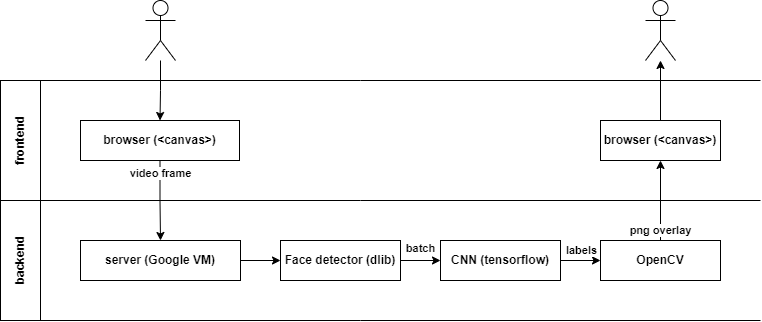

The diagram above was exported from draw.io. Its source (the exported page's mxGraphModel, read from the mxfile embedded in the PNG):
<mxGraphModel dx="782" dy="796" grid="1" gridSize="40" guides="1" tooltips="1" connect="1" arrows="1" fold="1" page="0" pageScale="1" pageWidth="850" pageHeight="1100" math="0" shadow="0">
  <root>
    <mxCell id="0" />
    <mxCell id="1" parent="0" />
    <mxCell id="HBUbOWZm-GjN6I6h19tr-10" value="" style="edgeStyle=orthogonalEdgeStyle;rounded=0;orthogonalLoop=1;jettySize=auto;html=1;fontStyle=1" edge="1" parent="1" source="HBUbOWZm-GjN6I6h19tr-3" target="HBUbOWZm-GjN6I6h19tr-5">
      <mxGeometry relative="1" as="geometry" />
    </mxCell>
    <mxCell id="HBUbOWZm-GjN6I6h19tr-3" value="&lt;p style=&quot;line-height: 1.2;&quot;&gt;server&amp;nbsp;&lt;span style=&quot;background-color: initial;&quot;&gt;(Google VM)&lt;/span&gt;&lt;/p&gt;" style="whiteSpace=wrap;html=1;fontStyle=1" vertex="1" parent="1">
      <mxGeometry x="280" y="240" width="160" height="40" as="geometry" />
    </mxCell>
    <mxCell id="HBUbOWZm-GjN6I6h19tr-8" style="edgeStyle=orthogonalEdgeStyle;rounded=0;orthogonalLoop=1;jettySize=auto;html=1;fontStyle=1" edge="1" parent="1" source="HBUbOWZm-GjN6I6h19tr-2" target="HBUbOWZm-GjN6I6h19tr-3">
      <mxGeometry relative="1" as="geometry" />
    </mxCell>
    <mxCell id="HBUbOWZm-GjN6I6h19tr-9" value="video frame" style="edgeLabel;html=1;align=center;verticalAlign=middle;resizable=0;points=[];labelBorderColor=none;fontStyle=1" vertex="1" connectable="0" parent="HBUbOWZm-GjN6I6h19tr-8">
      <mxGeometry x="0.2671" relative="1" as="geometry">
        <mxPoint x="-1" y="-38" as="offset" />
      </mxGeometry>
    </mxCell>
    <mxCell id="HBUbOWZm-GjN6I6h19tr-2" value="&lt;p&gt;browser (&amp;lt;canvas&amp;gt;)&lt;/p&gt;" style="whiteSpace=wrap;html=1;fontStyle=1" vertex="1" parent="1">
      <mxGeometry x="280" y="120" width="159" height="40" as="geometry" />
    </mxCell>
    <mxCell id="HBUbOWZm-GjN6I6h19tr-12" value="" style="edgeStyle=orthogonalEdgeStyle;rounded=0;orthogonalLoop=1;jettySize=auto;html=1;fontStyle=1" edge="1" parent="1" source="HBUbOWZm-GjN6I6h19tr-5" target="HBUbOWZm-GjN6I6h19tr-11">
      <mxGeometry relative="1" as="geometry" />
    </mxCell>
    <mxCell id="HBUbOWZm-GjN6I6h19tr-13" value="batch" style="edgeLabel;html=1;align=center;verticalAlign=middle;resizable=0;points=[];fontStyle=1" vertex="1" connectable="0" parent="HBUbOWZm-GjN6I6h19tr-12">
      <mxGeometry x="0.2167" relative="1" as="geometry">
        <mxPoint x="-5" y="-13" as="offset" />
      </mxGeometry>
    </mxCell>
    <mxCell id="HBUbOWZm-GjN6I6h19tr-5" value="&lt;p style=&quot;line-height: 1.2;&quot;&gt;Face detector (dlib)&lt;/p&gt;" style="whiteSpace=wrap;html=1;fontStyle=1" vertex="1" parent="1">
      <mxGeometry x="480" y="240" width="120" height="40" as="geometry" />
    </mxCell>
    <mxCell id="HBUbOWZm-GjN6I6h19tr-15" value="" style="edgeStyle=orthogonalEdgeStyle;rounded=0;orthogonalLoop=1;jettySize=auto;html=1;fontStyle=1" edge="1" parent="1" source="HBUbOWZm-GjN6I6h19tr-11" target="HBUbOWZm-GjN6I6h19tr-14">
      <mxGeometry relative="1" as="geometry" />
    </mxCell>
    <mxCell id="HBUbOWZm-GjN6I6h19tr-16" value="labels" style="edgeLabel;html=1;align=center;verticalAlign=middle;resizable=0;points=[];fontStyle=1" vertex="1" connectable="0" parent="HBUbOWZm-GjN6I6h19tr-15">
      <mxGeometry x="0.3103" relative="1" as="geometry">
        <mxPoint x="-6" y="-11" as="offset" />
      </mxGeometry>
    </mxCell>
    <mxCell id="HBUbOWZm-GjN6I6h19tr-11" value="&lt;p style=&quot;line-height: 1.2;&quot;&gt;CNN (tensorflow)&lt;/p&gt;" style="whiteSpace=wrap;html=1;fontStyle=1" vertex="1" parent="1">
      <mxGeometry x="640" y="240" width="120" height="40" as="geometry" />
    </mxCell>
    <mxCell id="HBUbOWZm-GjN6I6h19tr-19" value="" style="edgeStyle=orthogonalEdgeStyle;rounded=0;orthogonalLoop=1;jettySize=auto;html=1;fontStyle=1" edge="1" parent="1" source="HBUbOWZm-GjN6I6h19tr-14" target="HBUbOWZm-GjN6I6h19tr-18">
      <mxGeometry relative="1" as="geometry" />
    </mxCell>
    <mxCell id="HBUbOWZm-GjN6I6h19tr-20" value="png overlay" style="edgeLabel;html=1;align=center;verticalAlign=middle;resizable=0;points=[];fontStyle=1" vertex="1" connectable="0" parent="HBUbOWZm-GjN6I6h19tr-19">
      <mxGeometry x="0.1893" relative="1" as="geometry">
        <mxPoint x="-1" y="37" as="offset" />
      </mxGeometry>
    </mxCell>
    <mxCell id="HBUbOWZm-GjN6I6h19tr-14" value="&lt;p style=&quot;line-height: 1.2;&quot;&gt;OpenCV&lt;/p&gt;" style="whiteSpace=wrap;html=1;fontStyle=1" vertex="1" parent="1">
      <mxGeometry x="800" y="240" width="120" height="40" as="geometry" />
    </mxCell>
    <mxCell id="HBUbOWZm-GjN6I6h19tr-30" value="" style="edgeStyle=orthogonalEdgeStyle;rounded=0;orthogonalLoop=1;jettySize=auto;html=1;fontStyle=1" edge="1" parent="1" source="HBUbOWZm-GjN6I6h19tr-18" target="HBUbOWZm-GjN6I6h19tr-29">
      <mxGeometry relative="1" as="geometry" />
    </mxCell>
    <mxCell id="HBUbOWZm-GjN6I6h19tr-18" value="&lt;p&gt;browser (&amp;lt;canvas&amp;gt;)&lt;/p&gt;" style="whiteSpace=wrap;html=1;fontStyle=1" vertex="1" parent="1">
      <mxGeometry x="800" y="120" width="120" height="40" as="geometry" />
    </mxCell>
    <mxCell id="HBUbOWZm-GjN6I6h19tr-21" value="frontend" style="rounded=0;whiteSpace=wrap;html=1;labelBorderColor=none;horizontal=0;fontStyle=1" vertex="1" parent="1">
      <mxGeometry x="200" y="80" width="40" height="120" as="geometry" />
    </mxCell>
    <mxCell id="HBUbOWZm-GjN6I6h19tr-22" value="backend" style="rounded=0;whiteSpace=wrap;html=1;labelBorderColor=none;horizontal=0;fontStyle=1" vertex="1" parent="1">
      <mxGeometry x="200" y="200" width="40" height="120" as="geometry" />
    </mxCell>
    <mxCell id="HBUbOWZm-GjN6I6h19tr-23" value="" style="endArrow=none;html=1;rounded=0;exitX=1;exitY=0;exitDx=0;exitDy=0;fontStyle=1" edge="1" parent="1" source="HBUbOWZm-GjN6I6h19tr-22">
      <mxGeometry width="50" height="50" relative="1" as="geometry">
        <mxPoint x="520" y="290" as="sourcePoint" />
        <mxPoint x="960" y="200" as="targetPoint" />
        <Array as="points">
          <mxPoint x="560" y="200" />
        </Array>
      </mxGeometry>
    </mxCell>
    <mxCell id="HBUbOWZm-GjN6I6h19tr-25" value="" style="endArrow=none;html=1;rounded=0;exitX=1;exitY=0;exitDx=0;exitDy=0;fontStyle=1" edge="1" parent="1">
      <mxGeometry width="50" height="50" relative="1" as="geometry">
        <mxPoint x="240" y="80" as="sourcePoint" />
        <mxPoint x="960" y="80" as="targetPoint" />
        <Array as="points">
          <mxPoint x="560" y="80" />
        </Array>
      </mxGeometry>
    </mxCell>
    <mxCell id="HBUbOWZm-GjN6I6h19tr-26" value="" style="endArrow=none;html=1;rounded=0;exitX=1;exitY=0;exitDx=0;exitDy=0;fontStyle=1" edge="1" parent="1">
      <mxGeometry width="50" height="50" relative="1" as="geometry">
        <mxPoint x="240" y="320" as="sourcePoint" />
        <mxPoint x="960" y="320" as="targetPoint" />
        <Array as="points">
          <mxPoint x="560" y="320" />
        </Array>
      </mxGeometry>
    </mxCell>
    <mxCell id="HBUbOWZm-GjN6I6h19tr-28" value="" style="edgeStyle=orthogonalEdgeStyle;rounded=0;orthogonalLoop=1;jettySize=auto;html=1;fontStyle=1" edge="1" parent="1" source="HBUbOWZm-GjN6I6h19tr-27" target="HBUbOWZm-GjN6I6h19tr-2">
      <mxGeometry relative="1" as="geometry" />
    </mxCell>
    <mxCell id="HBUbOWZm-GjN6I6h19tr-27" value="" style="shape=umlActor;verticalLabelPosition=bottom;verticalAlign=top;html=1;labelBorderColor=none;fontStyle=1" vertex="1" parent="1">
      <mxGeometry x="345" width="30" height="60" as="geometry" />
    </mxCell>
    <mxCell id="HBUbOWZm-GjN6I6h19tr-29" value="" style="shape=umlActor;verticalLabelPosition=bottom;verticalAlign=top;html=1;labelBorderColor=none;fontStyle=1" vertex="1" parent="1">
      <mxGeometry x="845" width="30" height="60" as="geometry" />
    </mxCell>
  </root>
</mxGraphModel>